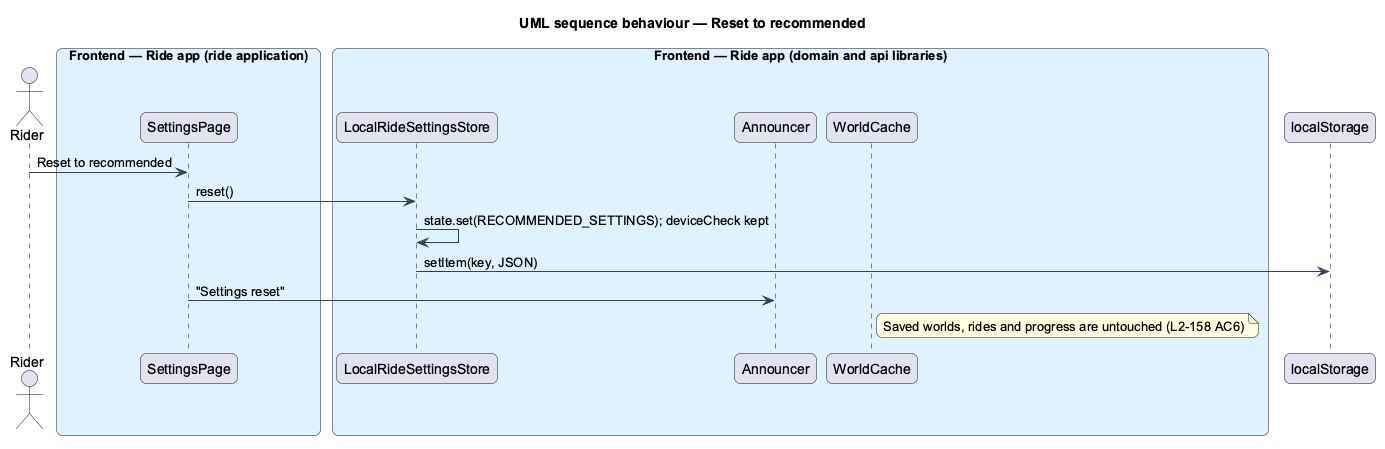

The diagram above was rendered by PlantUML. Its source (embedded in the PNG):
@startuml
title UML sequence behaviour — Reset to recommended
skinparam backgroundColor #FFFFFF
skinparam shadowing false
skinparam roundcorner 12
skinparam defaultFontName Arial
skinparam ArrowColor #344054
skinparam rectangle {
  BorderColor #344054
  FontColor #101828
}
skinparam package {
  BorderColor #667085
  FontColor #101828
  BackgroundColor #F9FAFB
}
actor "Rider" as actor
box "Frontend — Ride app (ride application)" #E0F2FE
  participant "SettingsPage" as page
end box
box "Frontend — Ride app (domain and api libraries)" #E0F2FE
  participant "LocalRideSettingsStore" as store
  participant "Announcer" as ann
  participant "WorldCache" as cache
end box
participant "localStorage" as ls
actor -> page : Reset to recommended
page -> store : reset()
store -> store : state.set(RECOMMENDED_SETTINGS); deviceCheck kept
store -> ls : setItem(key, JSON)
page -> ann : "Settings reset"
note right of cache : Saved worlds, rides and progress are untouched (L2-158 AC6)
@enduml